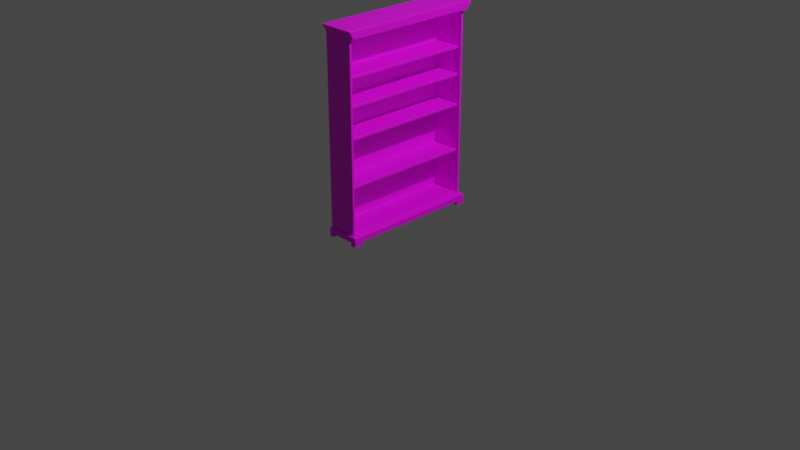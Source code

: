 # Source: bookshelf.blend  (saved by Blender 2.93.21; exported with 4.5.12 LTS)
import bpy
from mathutils import Matrix  # noqa: F401  (used for matrix-valued properties, if any)

bpy.ops.wm.read_factory_settings(use_empty=True)
scene = bpy.context.scene
scene.name = 'Scene'

# ---- collections
col_collection = bpy.data.collections.new('Collection'); scene.collection.children.link(col_collection)

# ---- images (referenced by path relative to the original .blend; pixels are not part of the script)
import os
ASSET_DIR = os.environ.get("B2B_ASSET_DIR", "")  # directory of the original .blend (textures are referenced by path, not embedded)
HERE = os.path.dirname(os.path.abspath(__file__))  # packed textures are extracted next to this script under _unpacked/

def load_image(name, relpath, width, height, colorspace="sRGB"):
    """Load a texture the original file referenced (path relative to the .blend, or extracted next to this script)."""
    p = next((c for c in (os.path.join(HERE, relpath), os.path.join(ASSET_DIR, relpath)) if relpath and os.path.exists(c)), "")
    if p:
        img = bpy.data.images.load(p, check_existing=True)
        img.name = name
    else:  # same state as the original file: an image datablock whose file is absent (Cycles renders it pink)
        img = bpy.data.images.new(name, width, height)
        img.source = "FILE"
        img.filepath = "//" + (relpath or name)
    img.colorspace_settings.name = colorspace
    return img
img_bookshelf = load_image('bookshelf', '', 1024, 1024, 'sRGB')

# ---- materials (node trees are filled in below, after node groups)
mat_bookshelf = bpy.data.materials.new('bookshelf')
mat_bookshelf.use_transparent_shadow = False

# ---- material node trees
mat_bookshelf.use_nodes = True; mat_bookshelf.node_tree.nodes.clear()
_N = mat_bookshelf.node_tree.nodes; _L = mat_bookshelf.node_tree.links
n0 = _N.new('ShaderNodeBsdfPrincipled'); n0.name = 'Principled BSDF'; n0.location = (10, 300)
n0.distribution = 'GGX'
n0.subsurface_method = 'BURLEY'
n0.inputs[3].default_value = 1.45
n0.inputs[27].default_value = (0.0, 0.0, 0.0, 1.0)
n0.inputs[28].default_value = 1.0
n1 = _N.new('ShaderNodeOutputMaterial'); n1.name = 'Material Output'; n1.location = (300, 300)
n2 = _N.new('ShaderNodeTexImage'); n2.name = 'Image Texture'; n2.location = (-280, 280)
n2.image = img_bookshelf
_L.new(n0.outputs[0], n1.inputs[0])
_L.new(n2.outputs[0], n0.inputs[0])
n1.is_active_output = True

# ---- world
world_world = bpy.data.worlds.new('World'); scene.world = world_world
world_world.use_nodes = True; world_world.node_tree.nodes.clear()
_N = world_world.node_tree.nodes; _L = world_world.node_tree.links
n0 = _N.new('ShaderNodeOutputWorld'); n0.name = 'World Output'; n0.location = (300, 300)
n1 = _N.new('ShaderNodeBackground'); n1.name = 'Background'; n1.location = (10, 300)
n1.inputs[0].default_value = (0.05088, 0.05088, 0.05088, 1.0)
_L.new(n1.outputs[0], n0.inputs[0])
n0.is_active_output = True
world_world.color = (0.05088, 0.05088, 0.05088)
world_world.use_sun_shadow = False
world_world.sun_shadow_jitter_overblur = 0.0

# ---- cameras
cam_camera = bpy.data.cameras.new('Camera')
cam_camera.clip_end = 100.0
cam_camera.ortho_scale = 7.314

# ---- lights
light_light = bpy.data.lights.new('Light', 'POINT')
light_light.transmission_factor = 0.0
light_light.energy = 1000.0
light_light.shadow_soft_size = 0.1
light_light.shadow_maximum_resolution = 0.006
light_light.use_absolute_resolution = True

# ---- meshes
me_cube_001 = bpy.data.meshes.new('Cube.001')
me_cube_001.from_pydata([(-0.19, -0.7254, 2.057), (-0.19, -0.7737, 2.14), (-0.19, 0.7254, 2.057), (-0.19, 0.7737, 2.14), (0.18, -0.7254, 2.057), (0.19, -0.7737, 2.14), (0.18, 0.7254, 2.057), (0.19, 0.7737, 2.14), (0.18, 0.6535, 0.09872), (0.18, -0.6535, 0.09872), (0.18, 0.6535, 0.0), (0.18, -0.6535, 0.0), (-0.19, 0.7254, 0.09872), (-0.19, -0.7254, 0.09872), (-0.19, -0.6535, 0.0), (-0.19, 0.6535, 0.0), (0.13, -0.701, 2.034), (0.13, 0.701, 2.034), (0.13, 0.701, 0.1219), (0.13, -0.701, 0.1219), (-0.1759, -0.701, 2.034), (0.13, -0.7254, 2.057), (0.13, 0.7254, 2.057), (0.13, 0.7254, 0.09872), (0.13, -0.7254, 0.09872), (-0.1759, 0.701, 2.034), (-0.1759, 0.701, 0.1219), (-0.1759, -0.701, 0.1219), (0.1033, 0.701, 0.5999), (0.1033, -0.701, 0.5999), (-0.1759, 0.701, 0.5999), (-0.1759, -0.701, 0.5999), (0.1033, 0.701, 1.09), (0.1033, -0.701, 1.09), (-0.1759, 0.701, 1.09), (-0.1759, -0.701, 1.09), (0.1033, 0.701, 1.407), (0.1033, -0.701, 1.407), (-0.1759, 0.701, 1.407), (-0.1759, -0.701, 1.407), (0.1033, 0.701, 1.689), (0.1033, -0.701, 1.689), (-0.1759, 0.701, 1.689), (-0.1759, -0.701, 1.689), (0.1033, -0.701, 0.5729), (0.1033, 0.701, 0.5729), (-0.1759, -0.701, 0.5729), (-0.1759, 0.701, 0.5729), (0.1033, 0.701, 1.063), (0.1033, -0.701, 1.063), (-0.1759, -0.701, 1.063), (-0.1759, 0.701, 1.063), (0.1033, 0.701, 1.38), (0.1033, -0.701, 1.38), (-0.1759, -0.701, 1.38), (-0.1759, 0.701, 1.38), (0.1033, 0.701, 1.662), (0.1033, -0.701, 1.662), (-0.1759, -0.701, 1.662), (-0.1759, 0.701, 1.662), (-0.19, 0.7504, 0.0), (-0.19, -0.7504, 0.0), (0.18, 0.7504, 0.0), (0.18, -0.7504, 0.0), (-0.19, 0.7504, 0.09872), (-0.19, -0.7504, 0.09872), (0.18, -0.7504, 0.09872), (0.18, 0.7504, 0.09872), (-0.19, 0.6535, 0.09872), (-0.19, -0.6535, 0.09872), (0.1201, -0.6535, 0.0), (-0.1413, -0.6535, 0.0), (0.1201, 0.6535, 0.0), (-0.1413, 0.6535, 0.0), (0.1201, 0.7504, 0.0), (-0.1413, 0.7504, 0.0), (-0.1413, -0.7504, 0.0), (0.1201, -0.7504, 0.0), (0.1201, 0.7504, 0.09872), (-0.1413, 0.7504, 0.09872), (-0.1413, -0.7504, 0.09872), (0.1201, -0.7504, 0.09872), (-0.1413, 0.6535, 0.09872), (0.1201, 0.6535, 0.09872), (-0.1413, -0.6535, 0.09872), (0.1201, -0.6535, 0.09872), (-0.19, -0.6535, 0.03689), (0.18, -0.6535, 0.03689), (0.18, 0.6535, 0.03689), (-0.19, 0.7504, 0.03689), (0.18, -0.7504, 0.03689), (-0.19, -0.7504, 0.03689), (0.18, 0.7504, 0.03689), (-0.19, 0.6535, 0.03689), (-0.1413, 0.7504, 0.03689), (0.1201, 0.7504, 0.03689), (0.1201, -0.7504, 0.03689), (-0.1413, -0.7504, 0.03689), (0.1201, -0.6535, 0.03689), (-0.1413, -0.6535, 0.03689), (0.1201, 0.6535, 0.03689), (-0.1413, 0.6535, 0.03689), (-0.19, 0.7254, 2.057), (-0.19, -0.7254, 2.057)], [], [(103, 1, 3, 102), (102, 3, 7, 6), (6, 7, 5, 4), (4, 5, 1, 103), (7, 3, 1, 5), (74, 62, 10, 72), (92, 88, 10, 62), (84, 69, 65, 80), (2, 22, 23, 12), (13, 24, 21, 0), (0, 2, 12, 13), (17, 16, 20, 25), (102, 6, 4, 103), (24, 13, 12, 23), (16, 17, 22, 21), (17, 18, 23, 22), (19, 16, 21, 24), (18, 19, 24, 23), (25, 20, 27, 26), (19, 18, 26, 27), (18, 17, 25, 26), (16, 19, 27, 20), (29, 28, 30, 31), (33, 32, 34, 35), (37, 36, 38, 39), (41, 40, 42, 43), (44, 46, 47, 45), (49, 50, 51, 48), (53, 54, 55, 52), (57, 58, 59, 56), (29, 44, 45, 28), (37, 53, 52, 36), (33, 49, 48, 32), (41, 57, 56, 40), (93, 89, 60, 15), (70, 11, 63, 77), (87, 90, 63, 11), (97, 91, 61, 76), (95, 92, 62, 74), (91, 86, 14, 61), (79, 64, 68, 82), (82, 68, 69, 84), (8, 83, 85, 9), (83, 82, 84, 85), (67, 78, 83, 8), (78, 79, 82, 83), (89, 94, 75, 60), (90, 96, 77, 63), (94, 95, 100, 101), (14, 71, 76, 61), (101, 73, 75, 94), (9, 85, 81, 66), (85, 84, 80, 81), (60, 75, 73, 15), (100, 95, 74, 72), (98, 70, 77, 96), (99, 97, 76, 71), (81, 80, 97, 96), (66, 81, 96, 90), (79, 78, 95, 94), (64, 79, 94, 89), (69, 68, 93, 86), (65, 69, 86, 91), (78, 67, 92, 95), (80, 65, 91, 97), (9, 66, 90, 87), (68, 64, 89, 93), (67, 8, 88, 92), (8, 9, 87, 88), (88, 100, 72, 10), (87, 11, 70, 98), (87, 98, 100, 88), (73, 101, 93, 15), (86, 99, 71, 14), (86, 93, 101, 99), (98, 96, 97, 99), (101, 100, 98, 99), (21, 22, 2, 0)])
_uv = me_cube_001.uv_layers.new(name='UVMap')
_uv.uv.foreach_set('vector', [0.6416, 0.7338, 0.6243, 0.7439, 0.6243, 0.4205, 0.6416, 0.4306, 0.6243, 0.4005, 0.6243, 0.4205, 0.5449, 0.4205, 0.547, 0.4005, 0.5275, 0.4306, 0.5449, 0.4205, 0.5449, 0.7439, 0.5275, 0.7338, 0.547, 0.764, 0.5449, 0.7439, 0.6243, 0.7439, 0.6243, 0.764, 0.5449, 0.4205, 0.6243, 0.4205, 0.6243, 0.7439, 0.5449, 0.7439, 0.3913, 0.6222, 0.3913, 0.6348, 0.371, 0.6348, 0.371, 0.6222, 0.3913, 0.6425, 0.371, 0.6425, 0.371, 0.6348, 0.3913, 0.6348, 0.7539, 0.02055, 0.7437, 0.02055, 0.7437, 0.0002901, 0.7539, 0.0002901, 0.376, 0.07211, 0.4426, 0.07211, 0.4425, 0.4798, 0.3759, 0.4798, 0.07391, 0.4798, 0.00729, 0.4798, 0.007323, 0.07208, 0.07394, 0.07209, 0.07394, 0.07209, 0.376, 0.07211, 0.3759, 0.4798, 0.07391, 0.4798, 0.4502, 0.8875, 0.7432, 0.8875, 0.7432, 0.9514, 0.4502, 0.9514, 0.4502, 0.4306, 0.5275, 0.4306, 0.5275, 0.7338, 0.4502, 0.7338, 0.0739, 0.5464, 0.07391, 0.4798, 0.3759, 0.4798, 0.3759, 0.5465, 0.07902, 0.0002901, 0.3705, 0.0003069, 0.376, 0.00549, 0.07395, 0.005466, 0.4496, 0.0769, 0.4496, 0.4732, 0.4425, 0.4798, 0.4426, 0.07211, 0.0002901, 0.475, 0.0002901, 0.07877, 0.007323, 0.07208, 0.00729, 0.4798, 0.3709, 0.5516, 0.07935, 0.5516, 0.0739, 0.5464, 0.3759, 0.5465, 0.4502, 0.0002901, 0.7432, 0.0002901, 0.7432, 0.3999, 0.4502, 0.3999, 0.8856, 0.0002901, 0.8856, 0.2933, 0.8216, 0.2933, 0.8216, 0.0002901, 0.9352, 0.5234, 0.9352, 0.923, 0.8713, 0.923, 0.8713, 0.5234, 0.9997, 0.4005, 0.9997, 0.8001, 0.9358, 0.8001, 0.9358, 0.4005, 0.9352, 0.4588, 0.6422, 0.4588, 0.6422, 0.4005, 0.9352, 0.4005, 0.7432, 0.8229, 0.4502, 0.8229, 0.4502, 0.7645, 0.7432, 0.7645, 0.2933, 0.8372, 0.0002901, 0.8372, 0.0002902, 0.7789, 0.2933, 0.7789, 0.2933, 0.7143, 0.0002901, 0.7143, 0.0002902, 0.656, 0.2933, 0.656, 0.9352, 0.4645, 0.9352, 0.5228, 0.6422, 0.5228, 0.6422, 0.4645, 0.7432, 0.8285, 0.7432, 0.8869, 0.4502, 0.8869, 0.4502, 0.8285, 0.2933, 0.8429, 0.2933, 0.9012, 0.0002902, 0.9012, 0.0002901, 0.8429, 0.2933, 0.72, 0.2933, 0.7783, 0.0002902, 0.7783, 0.0002901, 0.72, 0.9352, 0.4588, 0.9352, 0.4645, 0.6422, 0.4645, 0.6422, 0.4588, 0.2933, 0.8372, 0.2933, 0.8429, 0.0002901, 0.8429, 0.0002901, 0.8372, 0.7432, 0.8229, 0.7432, 0.8285, 0.4502, 0.8285, 0.4502, 0.8229, 0.2933, 0.7143, 0.2933, 0.72, 0.0002901, 0.72, 0.0002901, 0.7143, 0.371, 0.5651, 0.3913, 0.5651, 0.3913, 0.5729, 0.371, 0.5729, 0.09787, 0.6222, 0.09787, 0.6348, 0.07762, 0.6348, 0.07762, 0.6222, 0.09787, 0.6425, 0.07762, 0.6425, 0.07762, 0.6348, 0.09787, 0.6348, 0.01047, 0.6425, 0.0002901, 0.6425, 0.0002901, 0.6348, 0.01047, 0.6348, 0.3996, 0.617, 0.3996, 0.6295, 0.3919, 0.6295, 0.3919, 0.617, 0.07762, 0.5651, 0.09787, 0.5651, 0.09787, 0.5729, 0.07762, 0.5729, 0.7539, 0.314, 0.7437, 0.314, 0.7437, 0.2937, 0.7539, 0.2937, 0.7539, 0.2937, 0.7437, 0.2937, 0.7437, 0.02055, 0.7539, 0.02055, 0.8211, 0.2937, 0.8085, 0.2937, 0.8085, 0.02055, 0.8211, 0.02055, 0.8085, 0.2937, 0.7539, 0.2937, 0.7539, 0.02055, 0.8085, 0.02055, 0.8211, 0.314, 0.8085, 0.314, 0.8085, 0.2937, 0.8211, 0.2937, 0.8085, 0.314, 0.7539, 0.314, 0.7539, 0.2937, 0.8085, 0.2937, 0.3996, 0.5522, 0.3996, 0.5624, 0.3919, 0.5624, 0.3919, 0.5522, 0.07762, 0.6425, 0.06509, 0.6425, 0.06509, 0.6348, 0.07762, 0.6348, 0.3913, 0.5753, 0.3913, 0.6299, 0.371, 0.6299, 0.371, 0.5753, 0.09787, 0.5729, 0.09787, 0.583, 0.07762, 0.583, 0.07762, 0.5729, 0.4131, 0.5522, 0.4208, 0.5522, 0.4208, 0.5725, 0.4131, 0.5725, 0.8211, 0.02055, 0.8085, 0.02055, 0.8085, 0.0002902, 0.8211, 0.0002902, 0.8085, 0.02055, 0.7539, 0.02055, 0.7539, 0.0002901, 0.8085, 0.0002902, 0.3913, 0.5729, 0.3913, 0.583, 0.371, 0.583, 0.371, 0.5729, 0.4297, 0.5725, 0.4297, 0.5522, 0.4374, 0.5522, 0.4374, 0.5725, 0.4214, 0.5522, 0.4291, 0.5522, 0.4291, 0.5725, 0.4214, 0.5725, 0.4214, 0.5731, 0.4416, 0.5731, 0.4416, 0.5808, 0.4214, 0.5808, 0.06509, 0.6554, 0.01047, 0.6554, 0.01047, 0.6425, 0.06509, 0.6425, 0.07762, 0.6554, 0.06509, 0.6554, 0.06509, 0.6425, 0.07762, 0.6425, 0.4125, 0.5624, 0.4125, 0.617, 0.3996, 0.617, 0.3996, 0.5624, 0.4125, 0.5522, 0.4125, 0.5624, 0.3996, 0.5624, 0.3996, 0.5522, 0.09787, 0.5522, 0.371, 0.5522, 0.371, 0.5651, 0.09787, 0.5651, 0.07762, 0.5522, 0.09787, 0.5522, 0.09787, 0.5651, 0.07762, 0.5651, 0.4125, 0.617, 0.4125, 0.6295, 0.3996, 0.6295, 0.3996, 0.617, 0.01047, 0.6554, 0.0002901, 0.6554, 0.0002901, 0.6425, 0.01047, 0.6425, 0.09787, 0.6554, 0.07762, 0.6554, 0.07762, 0.6425, 0.09787, 0.6425, 0.371, 0.5522, 0.3913, 0.5522, 0.3913, 0.5651, 0.371, 0.5651, 0.3913, 0.6554, 0.371, 0.6554, 0.371, 0.6425, 0.3913, 0.6425, 0.371, 0.6554, 0.09787, 0.6554, 0.09787, 0.6425, 0.371, 0.6425, 0.3633, 0.6348, 0.3633, 0.6222, 0.371, 0.6222, 0.371, 0.6348, 0.1056, 0.6348, 0.09787, 0.6348, 0.09787, 0.6222, 0.1056, 0.6222, 0.09787, 0.6425, 0.09787, 0.6299, 0.371, 0.6299, 0.371, 0.6425, 0.371, 0.583, 0.3633, 0.583, 0.3633, 0.5729, 0.371, 0.5729, 0.1056, 0.5729, 0.1056, 0.583, 0.09787, 0.583, 0.09787, 0.5729, 0.09787, 0.5651, 0.371, 0.5651, 0.371, 0.5753, 0.09787, 0.5753, 0.09787, 0.6299, 0.07762, 0.6299, 0.07762, 0.5753, 0.09787, 0.5753, 0.371, 0.5753, 0.371, 0.6299, 0.09787, 0.6299, 0.09787, 0.5753, 0.07395, 0.005466, 0.376, 0.00549, 0.376, 0.07211, 0.07394, 0.07209])
me_cube_001.materials.append(mat_bookshelf)
me_cube_001.use_remesh_fix_poles = True
me_cube_001.use_remesh_preserve_attributes = False
me_cube_001.update()

# ---- objects
ob_light = bpy.data.objects.new('Light', light_light)
ob_camera = bpy.data.objects.new('Camera', cam_camera)
ob_bookshelf = bpy.data.objects.new('bookshelf', me_cube_001)

# ---- transforms, parenting, visibility, modifiers, constraints
ob_light.location = (4.076, 1.005, 5.904)
ob_light.rotation_euler = (0.6503, 0.05522, 1.866)
ob_light.lock_rotations_4d = False
ob_light.empty_display_type = 'ARROWS'
ob_light.color = (0.0, 0.0, 0.0, 0.0)
ob_light.lineart.crease_threshold = 0.0
ob_camera.location = (7.359, -6.926, 4.958)
ob_camera.rotation_euler = (1.109, 0.0, 0.8149)
ob_camera.lock_rotations_4d = False
ob_camera.empty_display_type = 'ARROWS'
ob_camera.color = (0.0, 0.0, 0.0, 0.0)
ob_camera.display_type = 'WIRE'
ob_camera.lineart.crease_threshold = 0.0
ob_bookshelf.location = (0.0, 0.0, 0.0)
_m = ob_bookshelf.modifiers.new('Bevel', 'BEVEL')
_m.width = 0.003
_m.width_pct = 0.003
_m.segments = 3

# ---- collection membership
col_collection.objects.link(ob_light)
col_collection.objects.link(ob_camera)
col_collection.objects.link(ob_bookshelf)

# ---- scene / render settings (as saved in the file)
scene.camera = ob_camera
scene.frame_start = 1; scene.frame_end = 250; scene.frame_set(1)
scene.render.engine = 'BLENDER_EEVEE_NEXT'
scene.cycles.use_denoising = False
scene.cycles.samples = 128
scene.cycles.sampling_pattern = 'TABULATED_SOBOL'
scene.cycles.use_adaptive_sampling = False
scene.cycles.use_light_tree = False
scene.view_settings.view_transform = 'Filmic'
bpy.context.view_layer.update()
